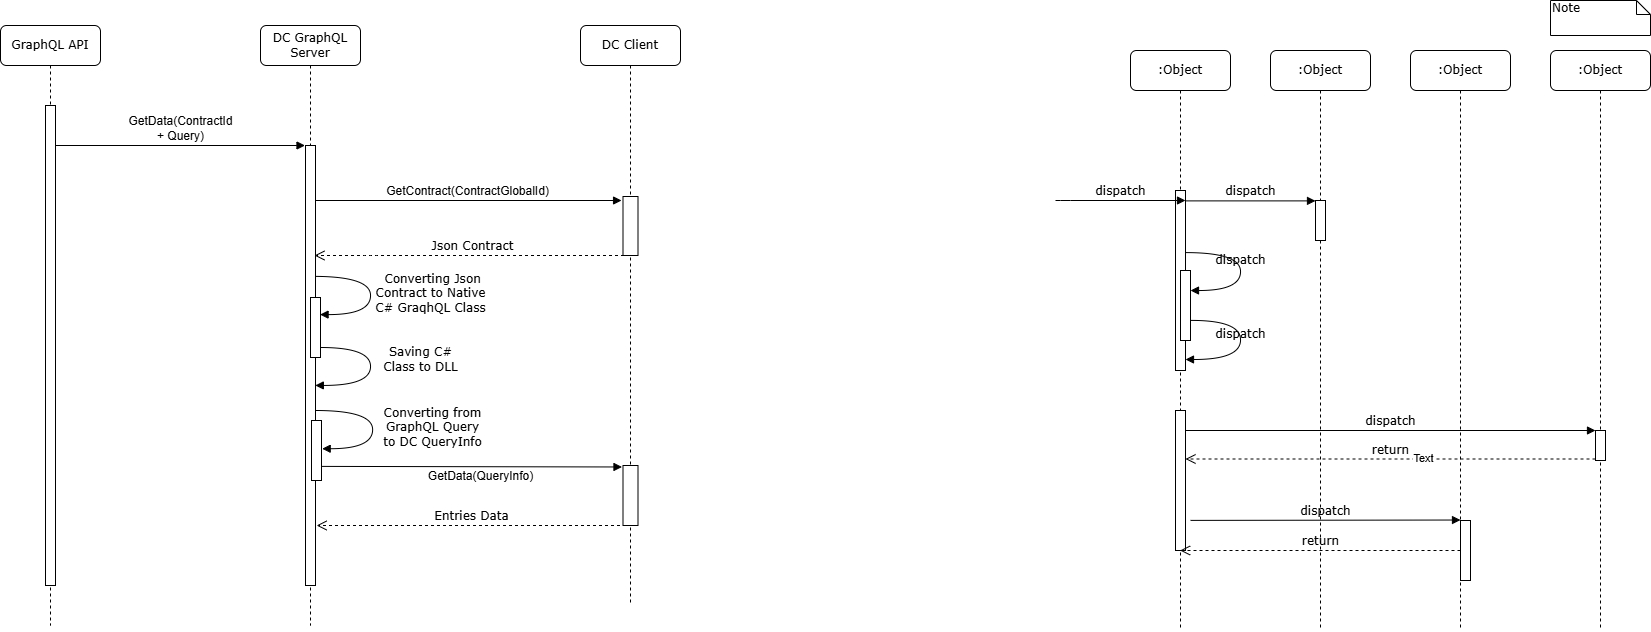

The diagram above was exported from draw.io. Its source (the exported page's mxGraphModel, read from the mxfile embedded in the PNG):
<mxGraphModel dx="1963" dy="742" grid="1" gridSize="10" guides="1" tooltips="1" connect="1" arrows="1" fold="1" page="1" pageScale="1" pageWidth="1100" pageHeight="850" background="none" math="0" shadow="0">
  <root>
    <mxCell id="0" />
    <mxCell id="1" parent="0" />
    <mxCell id="7baba1c4bc27f4b0-17" value="&lt;span style=&quot;font-family: Helvetica; text-wrap-mode: wrap;&quot;&gt;GetContract(ContractGlobalId)&lt;/span&gt;" style="html=1;verticalAlign=bottom;endArrow=block;labelBackgroundColor=none;fontFamily=Verdana;fontSize=12;edgeStyle=elbowEdgeStyle;elbow=vertical;entryX=-0.096;entryY=0.053;entryDx=0;entryDy=0;entryPerimeter=0;" parent="1" target="7baba1c4bc27f4b0-9" edge="1">
      <mxGeometry relative="1" as="geometry">
        <mxPoint x="432" y="255" as="sourcePoint" />
        <Array as="points">
          <mxPoint x="730" y="255" />
        </Array>
        <mxPoint x="720" y="250" as="targetPoint" />
      </mxGeometry>
    </mxCell>
    <mxCell id="7baba1c4bc27f4b0-4" value=":Object" style="shape=umlLifeline;perimeter=lifelinePerimeter;whiteSpace=wrap;html=1;container=1;collapsible=0;recursiveResize=0;outlineConnect=0;rounded=1;shadow=0;comic=0;labelBackgroundColor=none;strokeWidth=1;fontFamily=Verdana;fontSize=12;align=center;" parent="1" vertex="1">
      <mxGeometry x="1250" y="105" width="100" height="580" as="geometry" />
    </mxCell>
    <mxCell id="7baba1c4bc27f4b0-5" value=":Object" style="shape=umlLifeline;perimeter=lifelinePerimeter;whiteSpace=wrap;html=1;container=1;collapsible=0;recursiveResize=0;outlineConnect=0;rounded=1;shadow=0;comic=0;labelBackgroundColor=none;strokeWidth=1;fontFamily=Verdana;fontSize=12;align=center;" parent="1" vertex="1">
      <mxGeometry x="1390" y="105" width="100" height="580" as="geometry" />
    </mxCell>
    <mxCell id="7baba1c4bc27f4b0-6" value=":Object" style="shape=umlLifeline;perimeter=lifelinePerimeter;whiteSpace=wrap;html=1;container=1;collapsible=0;recursiveResize=0;outlineConnect=0;rounded=1;shadow=0;comic=0;labelBackgroundColor=none;strokeWidth=1;fontFamily=Verdana;fontSize=12;align=center;" parent="1" vertex="1">
      <mxGeometry x="1530" y="105" width="100" height="580" as="geometry" />
    </mxCell>
    <mxCell id="7baba1c4bc27f4b0-7" value=":Object" style="shape=umlLifeline;perimeter=lifelinePerimeter;whiteSpace=wrap;html=1;container=1;collapsible=0;recursiveResize=0;outlineConnect=0;rounded=1;shadow=0;comic=0;labelBackgroundColor=none;strokeWidth=1;fontFamily=Verdana;fontSize=12;align=center;" parent="1" vertex="1">
      <mxGeometry x="1670" y="105" width="100" height="580" as="geometry" />
    </mxCell>
    <mxCell id="7baba1c4bc27f4b0-16" value="" style="html=1;points=[];perimeter=orthogonalPerimeter;rounded=0;shadow=0;comic=0;labelBackgroundColor=none;strokeWidth=1;fontFamily=Verdana;fontSize=12;align=center;" parent="1" vertex="1">
      <mxGeometry x="1295" y="245" width="10" height="180" as="geometry" />
    </mxCell>
    <mxCell id="7baba1c4bc27f4b0-19" value="" style="html=1;points=[];perimeter=orthogonalPerimeter;rounded=0;shadow=0;comic=0;labelBackgroundColor=none;strokeWidth=1;fontFamily=Verdana;fontSize=12;align=center;" parent="1" vertex="1">
      <mxGeometry x="1435" y="255" width="10" height="40" as="geometry" />
    </mxCell>
    <mxCell id="7baba1c4bc27f4b0-20" value="dispatch" style="html=1;verticalAlign=bottom;endArrow=block;entryX=0;entryY=0;labelBackgroundColor=none;fontFamily=Verdana;fontSize=12;edgeStyle=elbowEdgeStyle;elbow=vertical;" parent="1" source="7baba1c4bc27f4b0-16" target="7baba1c4bc27f4b0-19" edge="1">
      <mxGeometry relative="1" as="geometry">
        <mxPoint x="1360" y="255" as="sourcePoint" />
      </mxGeometry>
    </mxCell>
    <mxCell id="7baba1c4bc27f4b0-22" value="" style="html=1;points=[];perimeter=orthogonalPerimeter;rounded=0;shadow=0;comic=0;labelBackgroundColor=none;strokeWidth=1;fontFamily=Verdana;fontSize=12;align=center;" parent="1" vertex="1">
      <mxGeometry x="1295" y="465" width="10" height="140" as="geometry" />
    </mxCell>
    <mxCell id="7baba1c4bc27f4b0-25" value="" style="html=1;points=[];perimeter=orthogonalPerimeter;rounded=0;shadow=0;comic=0;labelBackgroundColor=none;strokeColor=#000000;strokeWidth=1;fillColor=#FFFFFF;fontFamily=Verdana;fontSize=12;fontColor=#000000;align=center;" parent="1" vertex="1">
      <mxGeometry x="1715" y="485" width="10" height="30" as="geometry" />
    </mxCell>
    <mxCell id="7baba1c4bc27f4b0-26" value="dispatch" style="html=1;verticalAlign=bottom;endArrow=block;entryX=0;entryY=0;labelBackgroundColor=none;fontFamily=Verdana;fontSize=12;" parent="1" source="7baba1c4bc27f4b0-22" target="7baba1c4bc27f4b0-25" edge="1">
      <mxGeometry relative="1" as="geometry">
        <mxPoint x="1640" y="365" as="sourcePoint" />
      </mxGeometry>
    </mxCell>
    <mxCell id="7baba1c4bc27f4b0-27" value="return" style="html=1;verticalAlign=bottom;endArrow=open;dashed=1;endSize=8;exitX=0;exitY=0.95;labelBackgroundColor=none;fontFamily=Verdana;fontSize=12;" parent="1" source="7baba1c4bc27f4b0-25" target="7baba1c4bc27f4b0-22" edge="1">
      <mxGeometry relative="1" as="geometry">
        <mxPoint x="1640" y="441" as="targetPoint" />
      </mxGeometry>
    </mxCell>
    <mxCell id="Rt8vjhCZ60xunlGXZ1yb-8" value="Text" style="edgeLabel;html=1;align=center;verticalAlign=middle;resizable=0;points=[];" vertex="1" connectable="0" parent="7baba1c4bc27f4b0-27">
      <mxGeometry x="-0.1613" y="-1" relative="1" as="geometry">
        <mxPoint as="offset" />
      </mxGeometry>
    </mxCell>
    <mxCell id="7baba1c4bc27f4b0-28" value="" style="html=1;points=[];perimeter=orthogonalPerimeter;rounded=0;shadow=0;comic=0;labelBackgroundColor=none;strokeWidth=1;fontFamily=Verdana;fontSize=12;align=center;" parent="1" vertex="1">
      <mxGeometry x="1580" y="575" width="10" height="60" as="geometry" />
    </mxCell>
    <mxCell id="7baba1c4bc27f4b0-29" value="dispatch" style="html=1;verticalAlign=bottom;endArrow=block;entryX=0;entryY=0;labelBackgroundColor=none;fontFamily=Verdana;fontSize=12;edgeStyle=elbowEdgeStyle;elbow=vertical;" parent="1" target="7baba1c4bc27f4b0-28" edge="1">
      <mxGeometry relative="1" as="geometry">
        <mxPoint x="1310" y="574.8888888888889" as="sourcePoint" />
      </mxGeometry>
    </mxCell>
    <mxCell id="7baba1c4bc27f4b0-30" value="return" style="html=1;verticalAlign=bottom;endArrow=open;dashed=1;endSize=8;labelBackgroundColor=none;fontFamily=Verdana;fontSize=12;edgeStyle=elbowEdgeStyle;elbow=vertical;" parent="1" source="7baba1c4bc27f4b0-28" target="7baba1c4bc27f4b0-4" edge="1">
      <mxGeometry relative="1" as="geometry">
        <mxPoint x="1510" y="651" as="targetPoint" />
        <Array as="points">
          <mxPoint x="1280" y="625" />
        </Array>
      </mxGeometry>
    </mxCell>
    <mxCell id="7baba1c4bc27f4b0-34" value="" style="html=1;points=[];perimeter=orthogonalPerimeter;rounded=0;shadow=0;comic=0;labelBackgroundColor=none;strokeWidth=1;fontFamily=Verdana;fontSize=12;align=center;" parent="1" vertex="1">
      <mxGeometry x="1300" y="325" width="10" height="70" as="geometry" />
    </mxCell>
    <mxCell id="7baba1c4bc27f4b0-35" value="dispatch" style="html=1;verticalAlign=bottom;endArrow=block;labelBackgroundColor=none;fontFamily=Verdana;fontSize=12;elbow=vertical;edgeStyle=orthogonalEdgeStyle;curved=1;entryX=1;entryY=0.286;entryPerimeter=0;exitX=1.038;exitY=0.345;exitPerimeter=0;" parent="1" source="7baba1c4bc27f4b0-16" target="7baba1c4bc27f4b0-34" edge="1">
      <mxGeometry relative="1" as="geometry">
        <mxPoint x="1175" y="255" as="sourcePoint" />
        <mxPoint x="1305" y="255" as="targetPoint" />
        <Array as="points">
          <mxPoint x="1360" y="307" />
          <mxPoint x="1360" y="345" />
        </Array>
      </mxGeometry>
    </mxCell>
    <mxCell id="7baba1c4bc27f4b0-36" value="dispatch" style="html=1;verticalAlign=bottom;endArrow=block;labelBackgroundColor=none;fontFamily=Verdana;fontSize=12;elbow=vertical;edgeStyle=orthogonalEdgeStyle;curved=1;exitX=1.066;exitY=0.713;exitPerimeter=0;" parent="1" source="7baba1c4bc27f4b0-34" edge="1">
      <mxGeometry relative="1" as="geometry">
        <mxPoint x="1320.3333333333333" y="375" as="sourcePoint" />
        <mxPoint x="1305" y="414" as="targetPoint" />
        <Array as="points">
          <mxPoint x="1360" y="375" />
          <mxPoint x="1360" y="414" />
        </Array>
      </mxGeometry>
    </mxCell>
    <mxCell id="7baba1c4bc27f4b0-46" value="Note" style="shape=note;whiteSpace=wrap;html=1;size=14;verticalAlign=top;align=left;spacingTop=-6;rounded=0;shadow=0;comic=0;labelBackgroundColor=none;strokeWidth=1;fontFamily=Verdana;fontSize=12" parent="1" vertex="1">
      <mxGeometry x="1670" y="55" width="100" height="35" as="geometry" />
    </mxCell>
    <mxCell id="Rt8vjhCZ60xunlGXZ1yb-14" value="dispatch" style="html=1;verticalAlign=bottom;endArrow=block;labelBackgroundColor=none;fontFamily=Verdana;fontSize=12;edgeStyle=elbowEdgeStyle;elbow=vertical;" edge="1" parent="1">
      <mxGeometry relative="1" as="geometry">
        <mxPoint x="1175" y="255" as="sourcePoint" />
        <Array as="points">
          <mxPoint x="1180" y="255" />
        </Array>
        <mxPoint x="1305" y="255" as="targetPoint" />
      </mxGeometry>
    </mxCell>
    <mxCell id="7baba1c4bc27f4b0-2" value="DC GraphQL Server" style="shape=umlLifeline;perimeter=lifelinePerimeter;whiteSpace=wrap;html=1;container=1;collapsible=0;recursiveResize=0;outlineConnect=0;rounded=1;shadow=0;comic=0;labelBackgroundColor=none;strokeWidth=1;fontFamily=Verdana;fontSize=12;align=center;" parent="1" vertex="1">
      <mxGeometry x="380" y="80" width="100" height="600" as="geometry" />
    </mxCell>
    <mxCell id="Rt8vjhCZ60xunlGXZ1yb-17" value="&amp;nbsp;Converting Json &lt;br&gt;Contract to Native &lt;br&gt;C# GraqhQL Class" style="html=1;verticalAlign=bottom;endArrow=block;labelBackgroundColor=none;fontFamily=Verdana;fontSize=12;elbow=vertical;edgeStyle=orthogonalEdgeStyle;curved=1;entryX=0.956;entryY=0.335;entryPerimeter=0;exitX=0.789;exitY=0.277;exitPerimeter=0;exitDx=0;exitDy=0;entryDx=0;entryDy=0;movable=1;resizable=1;rotatable=1;deletable=1;editable=1;locked=0;connectable=1;" edge="1" parent="7baba1c4bc27f4b0-2">
      <mxGeometry x="0.308" y="60" relative="1" as="geometry">
        <mxPoint x="52.89000000000033" y="250.88" as="sourcePoint" />
        <mxPoint x="59.56000000000017" y="289.1" as="targetPoint" />
        <Array as="points">
          <mxPoint x="110" y="251" />
          <mxPoint x="110" y="289" />
        </Array>
        <mxPoint x="60" y="-57" as="offset" />
      </mxGeometry>
    </mxCell>
    <mxCell id="7baba1c4bc27f4b0-10" value="" style="html=1;points=[];perimeter=orthogonalPerimeter;rounded=0;shadow=0;comic=0;labelBackgroundColor=none;strokeWidth=1;fontFamily=Verdana;fontSize=12;align=center;" parent="7baba1c4bc27f4b0-2" vertex="1">
      <mxGeometry x="45" y="120" width="10" height="440" as="geometry" />
    </mxCell>
    <mxCell id="Rt8vjhCZ60xunlGXZ1yb-15" value="" style="html=1;points=[];perimeter=orthogonalPerimeter;rounded=0;shadow=0;comic=0;labelBackgroundColor=none;strokeWidth=1;fontFamily=Verdana;fontSize=12;align=center;" vertex="1" parent="7baba1c4bc27f4b0-2">
      <mxGeometry x="50" y="272" width="10" height="60" as="geometry" />
    </mxCell>
    <mxCell id="Rt8vjhCZ60xunlGXZ1yb-22" value="&lt;font face=&quot;Helvetica&quot;&gt;&lt;span style=&quot;text-wrap-mode: wrap;&quot;&gt;GetData(ContractId + Query)&lt;/span&gt;&lt;/font&gt;" style="html=1;verticalAlign=bottom;endArrow=block;labelBackgroundColor=none;fontFamily=Verdana;fontSize=12;edgeStyle=elbowEdgeStyle;elbow=vertical;entryX=-0.049;entryY=0.001;entryDx=0;entryDy=0;entryPerimeter=0;" edge="1" parent="7baba1c4bc27f4b0-2" source="7baba1c4bc27f4b0-3" target="7baba1c4bc27f4b0-10">
      <mxGeometry x="0.0213" relative="1" as="geometry">
        <mxPoint x="-190" y="118" as="sourcePoint" />
        <Array as="points">
          <mxPoint x="-80" y="120" />
        </Array>
        <mxPoint x="30" y="120" as="targetPoint" />
        <mxPoint as="offset" />
      </mxGeometry>
    </mxCell>
    <mxCell id="7baba1c4bc27f4b0-3" value="GraphQL API" style="shape=umlLifeline;perimeter=lifelinePerimeter;whiteSpace=wrap;html=1;container=1;collapsible=0;recursiveResize=0;outlineConnect=0;rounded=1;shadow=0;comic=0;labelBackgroundColor=none;strokeWidth=1;fontFamily=Verdana;fontSize=12;align=center;" parent="7baba1c4bc27f4b0-2" vertex="1">
      <mxGeometry x="-260" width="100" height="600" as="geometry" />
    </mxCell>
    <mxCell id="7baba1c4bc27f4b0-13" value="" style="html=1;points=[];perimeter=orthogonalPerimeter;rounded=0;shadow=0;comic=0;labelBackgroundColor=none;strokeWidth=1;fontFamily=Verdana;fontSize=12;align=center;" parent="7baba1c4bc27f4b0-3" vertex="1">
      <mxGeometry x="45" y="80" width="10" height="480" as="geometry" />
    </mxCell>
    <mxCell id="Rt8vjhCZ60xunlGXZ1yb-23" value="" style="html=1;points=[];perimeter=orthogonalPerimeter;rounded=0;shadow=0;comic=0;labelBackgroundColor=none;strokeWidth=1;fontFamily=Verdana;fontSize=12;align=center;" vertex="1" parent="7baba1c4bc27f4b0-2">
      <mxGeometry x="51" y="395" width="10" height="60" as="geometry" />
    </mxCell>
    <mxCell id="7baba1c4bc27f4b0-8" value="DC Client" style="shape=umlLifeline;perimeter=lifelinePerimeter;whiteSpace=wrap;html=1;container=1;collapsible=0;recursiveResize=0;outlineConnect=0;rounded=1;shadow=0;comic=0;labelBackgroundColor=none;strokeWidth=1;fontFamily=Verdana;fontSize=12;align=center;" parent="1" vertex="1">
      <mxGeometry x="700" y="80" width="100" height="580" as="geometry" />
    </mxCell>
    <mxCell id="7baba1c4bc27f4b0-9" value="" style="html=1;points=[];perimeter=orthogonalPerimeter;rounded=0;shadow=0;comic=0;labelBackgroundColor=none;strokeWidth=1;fontFamily=Verdana;fontSize=12;align=center;" parent="7baba1c4bc27f4b0-8" vertex="1">
      <mxGeometry x="42.5" y="171" width="15" height="59" as="geometry" />
    </mxCell>
    <mxCell id="Rt8vjhCZ60xunlGXZ1yb-25" value="" style="html=1;points=[];perimeter=orthogonalPerimeter;rounded=0;shadow=0;comic=0;labelBackgroundColor=none;strokeWidth=1;fontFamily=Verdana;fontSize=12;align=center;" vertex="1" parent="7baba1c4bc27f4b0-8">
      <mxGeometry x="42.5" y="440" width="15" height="60" as="geometry" />
    </mxCell>
    <mxCell id="7baba1c4bc27f4b0-21" value="Json Contract" style="html=1;verticalAlign=bottom;endArrow=open;dashed=1;endSize=8;labelBackgroundColor=none;fontFamily=Verdana;fontSize=12;edgeStyle=elbowEdgeStyle;elbow=vertical;" parent="1" edge="1">
      <mxGeometry x="-0.0008" relative="1" as="geometry">
        <mxPoint x="434" y="310" as="targetPoint" />
        <Array as="points">
          <mxPoint x="490" y="310" />
          <mxPoint x="575" y="310" />
          <mxPoint x="605" y="310" />
        </Array>
        <mxPoint x="749.5" y="310" as="sourcePoint" />
        <mxPoint as="offset" />
      </mxGeometry>
    </mxCell>
    <mxCell id="Rt8vjhCZ60xunlGXZ1yb-19" value="Saving C# &lt;br&gt;Class to DLL" style="html=1;verticalAlign=bottom;endArrow=block;labelBackgroundColor=none;fontFamily=Verdana;fontSize=12;elbow=vertical;edgeStyle=orthogonalEdgeStyle;curved=1;exitX=0.789;exitY=0.277;exitPerimeter=0;exitDx=0;exitDy=0;entryX=0.981;entryY=0.815;entryDx=0;entryDy=0;entryPerimeter=0;" edge="1" parent="1">
      <mxGeometry x="0.1059" y="50" relative="1" as="geometry">
        <mxPoint x="440.00000000000034" y="402" as="sourcePoint" />
        <mxPoint x="434.80999999999995" y="439.9499999999998" as="targetPoint" />
        <Array as="points">
          <mxPoint x="490" y="402" />
          <mxPoint x="490" y="440" />
        </Array>
        <mxPoint as="offset" />
      </mxGeometry>
    </mxCell>
    <mxCell id="Rt8vjhCZ60xunlGXZ1yb-24" value="Converting from &lt;br&gt;GraphQL Query &lt;br&gt;to DC QueryInfo" style="html=1;verticalAlign=bottom;endArrow=block;labelBackgroundColor=none;fontFamily=Verdana;fontSize=12;elbow=vertical;edgeStyle=orthogonalEdgeStyle;curved=1;entryX=0.956;entryY=0.335;entryPerimeter=0;exitX=0.789;exitY=0.277;exitPerimeter=0;exitDx=0;exitDy=0;entryDx=0;entryDy=0;movable=1;resizable=1;rotatable=1;deletable=1;editable=1;locked=0;connectable=1;" edge="1" parent="1">
      <mxGeometry x="0.308" y="60" relative="1" as="geometry">
        <mxPoint x="435.00000000000034" y="465" as="sourcePoint" />
        <mxPoint x="441.6700000000002" y="503.22" as="targetPoint" />
        <Array as="points">
          <mxPoint x="492.11" y="465.12" />
          <mxPoint x="492.11" y="503.12" />
        </Array>
        <mxPoint x="60" y="-57" as="offset" />
      </mxGeometry>
    </mxCell>
    <mxCell id="Rt8vjhCZ60xunlGXZ1yb-26" value="&lt;span style=&quot;font-family: Helvetica; text-wrap-mode: wrap;&quot;&gt;GetData(QueryInfo)&lt;/span&gt;" style="html=1;verticalAlign=bottom;endArrow=block;labelBackgroundColor=none;fontFamily=Verdana;fontSize=12;edgeStyle=elbowEdgeStyle;elbow=vertical;entryX=-0.067;entryY=0.024;entryDx=0;entryDy=0;entryPerimeter=0;exitX=1.05;exitY=0.765;exitDx=0;exitDy=0;exitPerimeter=0;" edge="1" parent="1" source="Rt8vjhCZ60xunlGXZ1yb-23" target="Rt8vjhCZ60xunlGXZ1yb-25">
      <mxGeometry x="0.0599" y="-19" relative="1" as="geometry">
        <mxPoint x="450" y="521" as="sourcePoint" />
        <Array as="points" />
        <mxPoint x="720" y="520" as="targetPoint" />
        <mxPoint as="offset" />
      </mxGeometry>
    </mxCell>
    <mxCell id="Rt8vjhCZ60xunlGXZ1yb-27" value="Entries Data" style="html=1;verticalAlign=bottom;endArrow=open;dashed=1;endSize=8;labelBackgroundColor=none;fontFamily=Verdana;fontSize=12;edgeStyle=elbowEdgeStyle;elbow=vertical;entryX=1.11;entryY=0.864;entryDx=0;entryDy=0;entryPerimeter=0;" edge="1" parent="1" target="7baba1c4bc27f4b0-10">
      <mxGeometry x="-0.0008" relative="1" as="geometry">
        <mxPoint x="440" y="580" as="targetPoint" />
        <Array as="points">
          <mxPoint x="486" y="580" />
          <mxPoint x="571" y="580" />
          <mxPoint x="601" y="580" />
        </Array>
        <mxPoint x="745.5" y="580" as="sourcePoint" />
        <mxPoint as="offset" />
      </mxGeometry>
    </mxCell>
  </root>
</mxGraphModel>